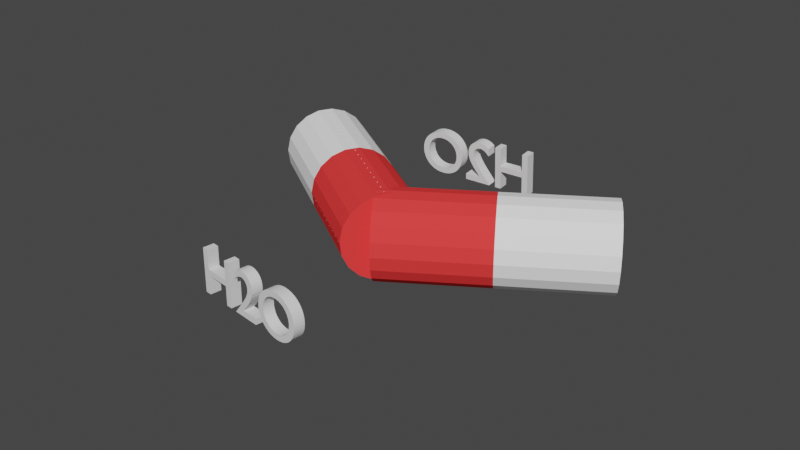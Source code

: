 # Source: dihydrogen_monoxide.blend  (saved by Blender 2.91.10; exported with 4.5.12 LTS)
import bpy
from mathutils import Matrix  # noqa: F401  (used for matrix-valued properties, if any)

bpy.ops.wm.read_factory_settings(use_empty=True)
scene = bpy.context.scene
scene.name = 'Scene'

# ---- collections
col_dihydrogen_monoxide_pdb = bpy.data.collections.new('dihydrogen-monoxide.pdb'); scene.collection.children.link(col_dihydrogen_monoxide_pdb)
col_hydrogen = bpy.data.collections.new('Hydrogen'); col_dihydrogen_monoxide_pdb.children.link(col_hydrogen)
col_hydrogen_atom = bpy.data.collections.new('Hydrogen_atom'); col_hydrogen.children.link(col_hydrogen_atom)
col_hydrogen_sticks = bpy.data.collections.new('Hydrogen_sticks'); col_hydrogen.children.link(col_hydrogen_sticks)
col_oxygen = bpy.data.collections.new('Oxygen'); col_dihydrogen_monoxide_pdb.children.link(col_oxygen)
col_oxygen_atom = bpy.data.collections.new('Oxygen_atom'); col_oxygen.children.link(col_oxygen_atom)
col_oxygen_sticks = bpy.data.collections.new('Oxygen_sticks'); col_oxygen.children.link(col_oxygen_sticks)

# ---- materials (node trees are filled in below, after node groups)
mat_hydrogen_001 = bpy.data.materials.new('Hydrogen.001')
mat_hydrogen_001.use_transparent_shadow = False
mat_hydrogen_001.diffuse_color = (0.02713, 0.1165, 1.0, 1.0)
mat_hydrogen = bpy.data.materials.new('Hydrogen')
mat_hydrogen.use_transparent_shadow = False
mat_hydrogen.diffuse_color = (1.0, 1.0, 1.0, 1.0)
mat_oxygen = bpy.data.materials.new('Oxygen')
mat_oxygen.use_transparent_shadow = False
mat_oxygen.diffuse_color = (1.0, 0.05, 0.05, 1.0)

# ---- material node trees

# ---- world
world_world = bpy.data.worlds.new('World'); scene.world = world_world
world_world.use_nodes = True; world_world.node_tree.nodes.clear()
_N = world_world.node_tree.nodes; _L = world_world.node_tree.links
n0 = _N.new('ShaderNodeOutputWorld'); n0.name = 'World Output'; n0.location = (300, 300)
n1 = _N.new('ShaderNodeBackground'); n1.name = 'Background'; n1.location = (10, 300)
n1.inputs[0].default_value = (0.05088, 0.05088, 0.05088, 1.0)
_L.new(n1.outputs[0], n0.inputs[0])
n0.is_active_output = True
world_world.color = (0.05088, 0.05088, 0.05088)
world_world.use_sun_shadow = False
world_world.sun_shadow_jitter_overblur = 0.0

# ---- meshes
me_text = bpy.data.meshes.new('Text')
me_text.from_pydata([(1.274, 0.341, 0.0), (1.277, 0.2953, 0.0), (1.285, 0.2508, 0.0), (1.3, 0.2083, 0.0), (1.319, 0.168, 0.0), (1.343, 0.1307, 0.0), (1.372, 0.09663, 0.0), (1.406, 0.06645, 0.0), (1.445, 0.04063, 0.0), (1.487, 0.01967, 0.0), (1.534, 0.004079, 0.0), (1.584, -0.005646, 0.0), (1.638, -0.009, 0.0), (1.694, -0.005627, 0.0), (1.746, 0.004148, 0.0), (1.793, 0.01981, 0.0), (1.836, 0.04085, 0.0), (1.875, 0.06675, 0.0), (1.909, 0.097, 0.0), (1.938, 0.1311, 0.0), (1.963, 0.1685, 0.0), (1.982, 0.2087, 0.0), (1.996, 0.2512, 0.0), (2.004, 0.2955, 0.0), (2.007, 0.341, 0.0), (2.004, 0.3878, 0.0), (1.995, 0.4329, 0.0), (1.981, 0.4758, 0.0), (1.962, 0.5162, 0.0), (1.937, 0.5535, 0.0), (1.908, 0.5872, 0.0), (1.874, 0.6171, 0.0), (1.835, 0.6425, 0.0), (1.792, 0.663, 0.0), (1.745, 0.6783, 0.0), (1.694, 0.6877, 0.0), (1.64, 0.691, 0.0), (1.586, 0.6877, 0.0), (1.536, 0.6782, 0.0), (1.49, 0.6629, 0.0), (1.447, 0.6423, 0.0), (1.408, 0.6168, 0.0), (1.374, 0.5869, 0.0), (1.345, 0.553, 0.0), (1.32, 0.5157, 0.0), (1.3, 0.4754, 0.0), (1.286, 0.4326, 0.0), (1.277, 0.3876, 0.0), (1.375, 0.341, 0.0), (1.377, 0.3776, 0.0), (1.384, 0.4123, 0.0), (1.395, 0.4449, 0.0), (1.41, 0.4751, 0.0), (1.429, 0.5026, 0.0), (1.451, 0.5272, 0.0), (1.476, 0.5488, 0.0), (1.504, 0.5669, 0.0), (1.534, 0.5815, 0.0), (1.568, 0.5922, 0.0), (1.603, 0.5987, 0.0), (1.64, 0.601, 0.0), (1.677, 0.5987, 0.0), (1.713, 0.5922, 0.0), (1.746, 0.5815, 0.0), (1.777, 0.5669, 0.0), (1.805, 0.5488, 0.0), (1.83, 0.5273, 0.0), (1.852, 0.5026, 0.0), (1.871, 0.4751, 0.0), (1.886, 0.4449, 0.0), (1.897, 0.4123, 0.0), (1.904, 0.3776, 0.0), (1.906, 0.341, 0.0), (1.904, 0.3046, 0.0), (1.897, 0.27, 0.0), (1.886, 0.2375, 0.0), (1.871, 0.2074, 0.0), (1.852, 0.1798, 0.0), (1.83, 0.1551, 0.0), (1.805, 0.1335, 0.0), (1.777, 0.1153, 0.0), (1.746, 0.1007, 0.0), (1.713, 0.08991, 0.0), (1.677, 0.08327, 0.0), (1.64, 0.081, 0.0), (1.603, 0.08327, 0.0), (1.568, 0.08991, 0.0), (1.534, 0.1007, 0.0), (1.504, 0.1153, 0.0), (1.476, 0.1335, 0.0), (1.451, 0.1551, 0.0), (1.429, 0.1798, 0.0), (1.41, 0.2074, 0.0), (1.395, 0.2375, 0.0), (1.384, 0.27, 0.0), (1.377, 0.3046, 0.0), (1.195, 0.093, 0.0), (0.934, 0.093, 0.0), (0.9701, 0.1365, 0.0), (1.002, 0.1767, 0.0), (1.031, 0.2139, 0.0), (1.057, 0.2486, 0.0), (1.078, 0.2811, 0.0), (1.097, 0.3118, 0.0), (1.112, 0.341, 0.0), (1.125, 0.3691, 0.0), (1.134, 0.3965, 0.0), (1.141, 0.4235, 0.0), (1.145, 0.4506, 0.0), (1.146, 0.478, 0.0), (1.144, 0.5087, 0.0), (1.139, 0.5375, 0.0), (1.131, 0.5644, 0.0), (1.119, 0.5892, 0.0), (1.105, 0.6117, 0.0), (1.088, 0.6318, 0.0), (1.069, 0.6492, 0.0), (1.047, 0.6638, 0.0), (1.022, 0.6754, 0.0), (0.9961, 0.684, 0.0), (0.9679, 0.6892, 0.0), (0.938, 0.691, 0.0), (0.9243, 0.6906, 0.0), (0.9108, 0.6892, 0.0), (0.8974, 0.687, 0.0), (0.884, 0.6839, 0.0), (0.8708, 0.6799, 0.0), (0.8575, 0.675, 0.0), (0.8442, 0.6692, 0.0), (0.831, 0.6624, 0.0), (0.8176, 0.6547, 0.0), (0.8042, 0.6461, 0.0), (0.7907, 0.6365, 0.0), (0.777, 0.626, 0.0), (0.777, 0.503, 0.0), (0.7906, 0.5195, 0.0), (0.8041, 0.5341, 0.0), (0.8174, 0.5469, 0.0), (0.8305, 0.558, 0.0), (0.8434, 0.5674, 0.0), (0.8563, 0.5753, 0.0), (0.8689, 0.5817, 0.0), (0.8815, 0.5867, 0.0), (0.894, 0.5905, 0.0), (0.9064, 0.593, 0.0), (0.9187, 0.5945, 0.0), (0.931, 0.595, 0.0), (0.9474, 0.5939, 0.0), (0.9629, 0.5907, 0.0), (0.9775, 0.5855, 0.0), (0.9911, 0.5785, 0.0), (1.004, 0.5696, 0.0), (1.015, 0.5591, 0.0), (1.024, 0.547, 0.0), (1.033, 0.5335, 0.0), (1.039, 0.5186, 0.0), (1.044, 0.5025, 0.0), (1.047, 0.4853, 0.0), (1.048, 0.467, 0.0), (1.048, 0.4532, 0.0), (1.047, 0.4402, 0.0), (1.045, 0.4279, 0.0), (1.043, 0.416, 0.0), (1.04, 0.4045, 0.0), (1.036, 0.3933, 0.0), (1.032, 0.382, 0.0), (1.027, 0.3706, 0.0), (1.021, 0.359, 0.0), (1.015, 0.347, 0.0), (1.008, 0.3343, 0.0), (1.0, 0.321, 0.0), (0.9846, 0.2958, 0.0), (0.9675, 0.2697, 0.0), (0.949, 0.243, 0.0), (0.9294, 0.2158, 0.0), (0.909, 0.1884, 0.0), (0.8879, 0.161, 0.0), (0.8664, 0.1337, 0.0), (0.8449, 0.1069, 0.0), (0.8235, 0.08053, 0.0), (0.8026, 0.05498, 0.0), (0.7823, 0.0304, 0.0), (0.763, 0.007, 0.0), (0.763, 0.0, 0.0), (1.195, 0.0, 0.0), (0.653, 0.682, 0.0), (0.555, 0.682, 0.0), (0.555, 0.385, 0.0), (0.173, 0.385, 0.0), (0.173, 0.682, 0.0), (0.075, 0.682, 0.0), (0.075, 0.0, 0.0), (0.173, 0.0, 0.0), (0.173, 0.297, 0.0), (0.555, 0.297, 0.0), (0.555, 0.0, 0.0), (0.653, 0.0, 0.0)], [], [(37, 35, 36), (37, 34, 35), (38, 34, 37), (38, 33, 34), (39, 33, 38), (39, 32, 33), (40, 32, 39), (40, 31, 32), (41, 31, 40), (41, 30, 31), (42, 60, 41), (60, 30, 41), (42, 59, 60), (61, 30, 60), (62, 30, 61), (42, 58, 59), (63, 30, 62), (42, 57, 58), (63, 29, 30), (43, 57, 42), (64, 29, 63), (43, 56, 57), (65, 29, 64), (43, 55, 56), (65, 28, 29), (44, 55, 43), (66, 28, 65), (44, 54, 55), (67, 28, 66), (44, 53, 54), (67, 27, 28), (45, 53, 44), (68, 27, 67), (45, 52, 53), (68, 26, 27), (46, 52, 45), (69, 26, 68), (46, 51, 52), (70, 26, 69), (46, 50, 51), (70, 25, 26), (47, 50, 46), (71, 25, 70), (47, 49, 50), (71, 24, 25), (0, 49, 47), (72, 24, 71), (0, 48, 49), (1, 48, 0), (1, 95, 48), (73, 24, 72), (73, 23, 24), (1, 94, 95), (74, 23, 73), (74, 22, 23), (2, 94, 1), (2, 93, 94), (75, 22, 74), (75, 21, 22), (3, 93, 2), (76, 21, 75), (3, 92, 93), (76, 20, 21), (4, 92, 3), (77, 20, 76), (4, 91, 92), (78, 20, 77), (4, 90, 91), (78, 19, 20), (5, 90, 4), (79, 19, 78), (5, 89, 90), (80, 19, 79), (5, 88, 89), (80, 18, 19), (6, 88, 5), (81, 18, 80), (6, 87, 88), (82, 18, 81), (6, 86, 87), (82, 17, 18), (7, 86, 6), (83, 17, 82), (7, 85, 86), (84, 17, 83), (7, 84, 85), (7, 17, 84), (7, 16, 17), (8, 16, 7), (8, 15, 16), (9, 15, 8), (9, 14, 15), (10, 14, 9), (10, 13, 14), (11, 13, 10), (11, 12, 13), (122, 120, 121), (123, 120, 122), (124, 120, 123), (124, 119, 120), (125, 119, 124), (125, 118, 119), (126, 118, 125), (127, 118, 126), (127, 117, 118), (128, 117, 127), (129, 117, 128), (129, 116, 117), (130, 116, 129), (131, 116, 130), (131, 115, 116), (132, 115, 131), (133, 115, 132), (133, 114, 115), (134, 135, 133), (135, 136, 133), (136, 137, 133), (137, 138, 133), (138, 139, 133), (139, 140, 133), (140, 141, 133), (141, 142, 133), (142, 143, 133), (143, 144, 133), (144, 145, 133), (145, 114, 133), (145, 146, 114), (146, 113, 114), (147, 113, 146), (148, 113, 147), (149, 113, 148), (149, 112, 113), (150, 112, 149), (151, 112, 150), (152, 112, 151), (152, 111, 112), (153, 111, 152), (154, 111, 153), (154, 110, 111), (155, 110, 154), (156, 110, 155), (156, 109, 110), (157, 109, 156), (158, 109, 157), (158, 108, 109), (159, 108, 158), (160, 108, 159), (160, 107, 108), (161, 107, 160), (162, 107, 161), (162, 106, 107), (163, 106, 162), (164, 106, 163), (164, 105, 106), (165, 105, 164), (166, 105, 165), (167, 105, 166), (167, 104, 105), (168, 104, 167), (169, 104, 168), (169, 103, 104), (170, 103, 169), (171, 103, 170), (171, 102, 103), (172, 102, 171), (172, 101, 102), (173, 101, 172), (173, 100, 101), (174, 100, 173), (175, 100, 174), (175, 99, 100), (176, 99, 175), (176, 98, 99), (177, 98, 176), (177, 97, 98), (178, 97, 177), (179, 97, 178), (179, 96, 97), (179, 184, 96), (180, 184, 179), (181, 184, 180), (182, 184, 181), (183, 184, 182), (191, 189, 190), (191, 188, 189), (187, 185, 186), (187, 196, 185), (191, 193, 188), (193, 187, 188), (193, 194, 187), (194, 196, 187), (191, 192, 193), (195, 196, 194)])
_uv = me_text.uv_layers.new(name='UVMap')
_uv.uv.foreach_set('vector', [0.3895, 0.0, 0.3684, 0.0, 0.3789, 0.0, 0.3895, 0.0, 0.3579, 0.0, 0.3684, 0.0, 0.4, 0.0, 0.3579, 0.0, 0.3895, 0.0, 0.4, 0.0, 0.3474, 0.0, 0.3579, 0.0, 0.4105, 0.0, 0.3474, 0.0, 0.4, 0.0, 0.4105, 0.0, 0.3368, 0.0, 0.3474, 0.0, 0.4211, 0.0, 0.3368, 0.0, 0.4105, 0.0, 0.4211, 0.0, 0.3263, 0.0, 0.3368, 0.0, 0.4316, 0.0, 0.3263, 0.0, 0.4211, 0.0, 0.4316, 0.0, 0.3158, 0.0, 0.3263, 0.0, 0.4421, 0.0, 0.6316, 0.0, 0.4316, 0.0, 0.6316, 0.0, 0.3158, 0.0, 0.4316, 0.0, 0.4421, 0.0, 0.6211, 0.0, 0.6316, 0.0, 0.6421, 0.0, 0.3158, 0.0, 0.6316, 0.0, 0.6526, 0.0, 0.3158, 0.0, 0.6421, 0.0, 0.4421, 0.0, 0.6105, 0.0, 0.6211, 0.0, 0.6632, 0.0, 0.3158, 0.0, 0.6526, 0.0, 0.4421, 0.0, 0.6, 0.0, 0.6105, 0.0, 0.6632, 0.0, 0.3053, 0.0, 0.3158, 0.0, 0.4526, 0.0, 0.6, 0.0, 0.4421, 0.0, 0.6737, 0.0, 0.3053, 0.0, 0.6632, 0.0, 0.4526, 0.0, 0.5895, 0.0, 0.6, 0.0, 0.6842, 0.0, 0.3053, 0.0, 0.6737, 0.0, 0.4526, 0.0, 0.5789, 0.0, 0.5895, 0.0, 0.6842, 0.0, 0.2947, 0.0, 0.3053, 0.0, 0.4632, 0.0, 0.5789, 0.0, 0.4526, 0.0, 0.6947, 0.0, 0.2947, 0.0, 0.6842, 0.0, 0.4632, 0.0, 0.5684, 0.0, 0.5789, 0.0, 0.7053, 0.0, 0.2947, 0.0, 0.6947, 0.0, 0.4632, 0.0, 0.5579, 0.0, 0.5684, 0.0, 0.7053, 0.0, 0.2842, 0.0, 0.2947, 0.0, 0.4737, 0.0, 0.5579, 0.0, 0.4632, 0.0, 0.7158, 0.0, 0.2842, 0.0, 0.7053, 0.0, 0.4737, 0.0, 0.5474, 0.0, 0.5579, 0.0, 0.7158, 0.0, 0.2737, 0.0, 0.2842, 0.0, 0.4842, 0.0, 0.5474, 0.0, 0.4737, 0.0, 0.7263, 0.0, 0.2737, 0.0, 0.7158, 0.0, 0.4842, 0.0, 0.5368, 0.0, 0.5474, 0.0, 0.7368, 0.0, 0.2737, 0.0, 0.7263, 0.0, 0.4842, 0.0, 0.5263, 0.0, 0.5368, 0.0, 0.7368, 0.0, 0.2632, 0.0, 0.2737, 0.0, 0.4947, 0.0, 0.5263, 0.0, 0.4842, 0.0, 0.7474, 0.0, 0.2632, 0.0, 0.7368, 0.0, 0.4947, 0.0, 0.5158, 0.0, 0.5263, 0.0, 0.7474, 0.0, 0.2526, 0.0, 0.2632, 0.0, 0.0, 0.0, 0.5158, 0.0, 0.4947, 0.0, 0.7579, 0.0, 0.2526, 0.0, 0.7474, 0.0, 0.0, 0.0, 0.5053, 0.0, 0.5158, 0.0, 0.01053, 0.0, 0.5053, 0.0, 0.0, 0.0, 0.01053, 0.0, 1.0, 0.0, 0.5053, 0.0, 0.7684, 0.0, 0.2526, 0.0, 0.7579, 0.0, 0.7684, 0.0, 0.2421, 0.0, 0.2526, 0.0, 0.01053, 0.0, 0.9895, 0.0, 1.0, 0.0, 0.7789, 0.0, 0.2421, 0.0, 0.7684, 0.0, 0.7789, 0.0, 0.2316, 0.0, 0.2421, 0.0, 0.02105, 0.0, 0.9895, 0.0, 0.01053, 0.0, 0.02105, 0.0, 0.9789, 0.0, 0.9895, 0.0, 0.7895, 0.0, 0.2316, 0.0, 0.7789, 0.0, 0.7895, 0.0, 0.2211, 0.0, 0.2316, 0.0, 0.03158, 0.0, 0.9789, 0.0, 0.02105, 0.0, 0.8, 0.0, 0.2211, 0.0, 0.7895, 0.0, 0.03158, 0.0, 0.9684, 0.0, 0.9789, 0.0, 0.8, 0.0, 0.2105, 0.0, 0.2211, 0.0, 0.04211, 0.0, 0.9684, 0.0, 0.03158, 0.0, 0.8105, 0.0, 0.2105, 0.0, 0.8, 0.0, 0.04211, 0.0, 0.9579, 0.0, 0.9684, 0.0, 0.8211, 0.0, 0.2105, 0.0, 0.8105, 0.0, 0.04211, 0.0, 0.9474, 0.0, 0.9579, 0.0, 0.8211, 0.0, 0.2, 0.0, 0.2105, 0.0, 0.05263, 0.0, 0.9474, 0.0, 0.04211, 0.0, 0.8316, 0.0, 0.2, 0.0, 0.8211, 0.0, 0.05263, 0.0, 0.9368, 0.0, 0.9474, 0.0, 0.8421, 0.0, 0.2, 0.0, 0.8316, 0.0, 0.05263, 0.0, 0.9263, 0.0, 0.9368, 0.0, 0.8421, 0.0, 0.1895, 0.0, 0.2, 0.0, 0.06316, 0.0, 0.9263, 0.0, 0.05263, 0.0, 0.8526, 0.0, 0.1895, 0.0, 0.8421, 0.0, 0.06316, 0.0, 0.9158, 0.0, 0.9263, 0.0, 0.8632, 0.0, 0.1895, 0.0, 0.8526, 0.0, 0.06316, 0.0, 0.9053, 0.0, 0.9158, 0.0, 0.8632, 0.0, 0.1789, 0.0, 0.1895, 0.0, 0.07368, 0.0, 0.9053, 0.0, 0.06316, 0.0, 0.8737, 0.0, 0.1789, 0.0, 0.8632, 0.0, 0.07368, 0.0, 0.8947, 0.0, 0.9053, 0.0, 0.8842, 0.0, 0.1789, 0.0, 0.8737, 0.0, 0.07368, 0.0, 0.8842, 0.0, 0.8947, 0.0, 0.07368, 0.0, 0.1789, 0.0, 0.8842, 0.0, 0.07368, 0.0, 0.1684, 0.0, 0.1789, 0.0, 0.08421, 0.0, 0.1684, 0.0, 0.07368, 0.0, 0.08421, 0.0, 0.1579, 0.0, 0.1684, 0.0, 0.09474, 0.0, 0.1579, 0.0, 0.08421, 0.0, 0.09474, 0.0, 0.1474, 0.0, 0.1579, 0.0, 0.1053, 0.0, 0.1474, 0.0, 0.09474, 0.0, 0.1053, 0.0, 0.1368, 0.0, 0.1474, 0.0, 0.1158, 0.0, 0.1368, 0.0, 0.1053, 0.0, 0.1158, 0.0, 0.1263, 0.0, 0.1368, 0.0, 0.2955, 0.0, 0.2727, 0.0, 0.2841, 0.0, 0.3068, 0.0, 0.2727, 0.0, 0.2955, 0.0, 0.3182, 0.0, 0.2727, 0.0, 0.3068, 0.0, 0.3182, 0.0, 0.2614, 0.0, 0.2727, 0.0, 0.3295, 0.0, 0.2614, 0.0, 0.3182, 0.0, 0.3295, 0.0, 0.25, 0.0, 0.2614, 0.0, 0.3409, 0.0, 0.25, 0.0, 0.3295, 0.0, 0.3523, 0.0, 0.25, 0.0, 0.3409, 0.0, 0.3523, 0.0, 0.2386, 0.0, 0.25, 0.0, 0.3636, 0.0, 0.2386, 0.0, 0.3523, 0.0, 0.375, 0.0, 0.2386, 0.0, 0.3636, 0.0, 0.375, 0.0, 0.2273, 0.0, 0.2386, 0.0, 0.3864, 0.0, 0.2273, 0.0, 0.375, 0.0, 0.3977, 0.0, 0.2273, 0.0, 0.3864, 0.0, 0.3977, 0.0, 0.2159, 0.0, 0.2273, 0.0, 0.4091, 0.0, 0.2159, 0.0, 0.3977, 0.0, 0.4205, 0.0, 0.2159, 0.0, 0.4091, 0.0, 0.4205, 0.0, 0.2045, 0.0, 0.2159, 0.0, 0.4318, 0.0, 0.4432, 0.0, 0.4205, 0.0, 0.4432, 0.0, 0.4545, 0.0, 0.4205, 0.0, 0.4545, 0.0, 0.4659, 0.0, 0.4205, 0.0, 0.4659, 0.0, 0.4773, 0.0, 0.4205, 0.0, 0.4773, 0.0, 0.4886, 0.0, 0.4205, 0.0, 0.4886, 0.0, 0.5, 0.0, 0.4205, 0.0, 0.5, 0.0, 0.5114, 0.0, 0.4205, 0.0, 0.5114, 0.0, 0.5227, 0.0, 0.4205, 0.0, 0.5227, 0.0, 0.5341, 0.0, 0.4205, 0.0, 0.5341, 0.0, 0.5455, 0.0, 0.4205, 0.0, 0.5455, 0.0, 0.5568, 0.0, 0.4205, 0.0, 0.5568, 0.0, 0.2045, 0.0, 0.4205, 0.0, 0.5568, 0.0, 0.5682, 0.0, 0.2045, 0.0, 0.5682, 0.0, 0.1932, 0.0, 0.2045, 0.0, 0.5795, 0.0, 0.1932, 0.0, 0.5682, 0.0, 0.5909, 0.0, 0.1932, 0.0, 0.5795, 0.0, 0.6023, 0.0, 0.1932, 0.0, 0.5909, 0.0, 0.6023, 0.0, 0.1818, 0.0, 0.1932, 0.0, 0.6136, 0.0, 0.1818, 0.0, 0.6023, 0.0, 0.625, 0.0, 0.1818, 0.0, 0.6136, 0.0, 0.6364, 0.0, 0.1818, 0.0, 0.625, 0.0, 0.6364, 0.0, 0.1705, 0.0, 0.1818, 0.0, 0.6477, 0.0, 0.1705, 0.0, 0.6364, 0.0, 0.6591, 0.0, 0.1705, 0.0, 0.6477, 0.0, 0.6591, 0.0, 0.1591, 0.0, 0.1705, 0.0, 0.6705, 0.0, 0.1591, 0.0, 0.6591, 0.0, 0.6818, 0.0, 0.1591, 0.0, 0.6705, 0.0, 0.6818, 0.0, 0.1477, 0.0, 0.1591, 0.0, 0.6932, 0.0, 0.1477, 0.0, 0.6818, 0.0, 0.7045, 0.0, 0.1477, 0.0, 0.6932, 0.0, 0.7045, 0.0, 0.1364, 0.0, 0.1477, 0.0, 0.7159, 0.0, 0.1364, 0.0, 0.7045, 0.0, 0.7273, 0.0, 0.1364, 0.0, 0.7159, 0.0, 0.7273, 0.0, 0.125, 0.0, 0.1364, 0.0, 0.7386, 0.0, 0.125, 0.0, 0.7273, 0.0, 0.75, 0.0, 0.125, 0.0, 0.7386, 0.0, 0.75, 0.0, 0.1136, 0.0, 0.125, 0.0, 0.7614, 0.0, 0.1136, 0.0, 0.75, 0.0, 0.7727, 0.0, 0.1136, 0.0, 0.7614, 0.0, 0.7727, 0.0, 0.1023, 0.0, 0.1136, 0.0, 0.7841, 0.0, 0.1023, 0.0, 0.7727, 0.0, 0.7955, 0.0, 0.1023, 0.0, 0.7841, 0.0, 0.8068, 0.0, 0.1023, 0.0, 0.7955, 0.0, 0.8068, 0.0, 0.09091, 0.0, 0.1023, 0.0, 0.8182, 0.0, 0.09091, 0.0, 0.8068, 0.0, 0.8295, 0.0, 0.09091, 0.0, 0.8182, 0.0, 0.8295, 0.0, 0.07955, 0.0, 0.09091, 0.0, 0.8409, 0.0, 0.07955, 0.0, 0.8295, 0.0, 0.8523, 0.0, 0.07955, 0.0, 0.8409, 0.0, 0.8523, 0.0, 0.06818, 0.0, 0.07955, 0.0, 0.8636, 0.0, 0.06818, 0.0, 0.8523, 0.0, 0.8636, 0.0, 0.05682, 0.0, 0.06818, 0.0, 0.875, 0.0, 0.05682, 0.0, 0.8636, 0.0, 0.875, 0.0, 0.04545, 0.0, 0.05682, 0.0, 0.8864, 0.0, 0.04545, 0.0, 0.875, 0.0, 0.8977, 0.0, 0.04545, 0.0, 0.8864, 0.0, 0.8977, 0.0, 0.03409, 0.0, 0.04545, 0.0, 0.9091, 0.0, 0.03409, 0.0, 0.8977, 0.0, 0.9091, 0.0, 0.02273, 0.0, 0.03409, 0.0, 0.9205, 0.0, 0.02273, 0.0, 0.9091, 0.0, 0.9205, 0.0, 0.01136, 0.0, 0.02273, 0.0, 0.9318, 0.0, 0.01136, 0.0, 0.9205, 0.0, 0.9432, 0.0, 0.01136, 0.0, 0.9318, 0.0, 0.9432, 0.0, 0.0, 0.0, 0.01136, 0.0, 0.9432, 0.0, 1.0, 0.0, 0.0, 0.0, 0.9545, 0.0, 1.0, 0.0, 0.9432, 0.0, 0.9659, 0.0, 1.0, 0.0, 0.9545, 0.0, 0.9773, 0.0, 1.0, 0.0, 0.9659, 0.0, 0.9886, 0.0, 1.0, 0.0, 0.9773, 0.0, 0.5455, 0.0, 0.3636, 0.0, 0.4545, 0.0, 0.5455, 0.0, 0.2727, 0.0, 0.3636, 0.0, 0.1818, 0.0, 0.0, 0.0, 0.09091, 0.0, 0.1818, 0.0, 1.0, 0.0, 0.0, 0.0, 0.5455, 0.0, 0.7273, 0.0, 0.2727, 0.0, 0.7273, 0.0, 0.1818, 0.0, 0.2727, 0.0, 0.7273, 0.0, 0.8182, 0.0, 0.1818, 0.0, 0.8182, 0.0, 1.0, 0.0, 0.1818, 0.0, 0.5455, 0.0, 0.6364, 0.0, 0.7273, 0.0, 0.9091, 0.0, 1.0, 0.0, 0.8182, 0.0])
me_text.use_remesh_fix_poles = True
me_text.use_remesh_preserve_attributes = False
me_text.use_mirror_vertex_groups = False
me_text.update()
me_text_001 = bpy.data.meshes.new('Text.001')
me_text_001.from_pydata([(1.274, 0.341, 0.0), (1.277, 0.2953, 0.0), (1.285, 0.2508, 0.0), (1.3, 0.2083, 0.0), (1.319, 0.168, 0.0), (1.343, 0.1307, 0.0), (1.372, 0.09663, 0.0), (1.406, 0.06645, 0.0), (1.445, 0.04063, 0.0), (1.487, 0.01967, 0.0), (1.534, 0.004079, 0.0), (1.584, -0.005646, 0.0), (1.638, -0.009, 0.0), (1.694, -0.005627, 0.0), (1.746, 0.004148, 0.0), (1.793, 0.01981, 0.0), (1.836, 0.04085, 0.0), (1.875, 0.06675, 0.0), (1.909, 0.097, 0.0), (1.938, 0.1311, 0.0), (1.963, 0.1685, 0.0), (1.982, 0.2087, 0.0), (1.996, 0.2512, 0.0), (2.004, 0.2955, 0.0), (2.007, 0.341, 0.0), (2.004, 0.3878, 0.0), (1.995, 0.4329, 0.0), (1.981, 0.4758, 0.0), (1.962, 0.5162, 0.0), (1.937, 0.5535, 0.0), (1.908, 0.5872, 0.0), (1.874, 0.6171, 0.0), (1.835, 0.6425, 0.0), (1.792, 0.663, 0.0), (1.745, 0.6783, 0.0), (1.694, 0.6877, 0.0), (1.64, 0.691, 0.0), (1.586, 0.6877, 0.0), (1.536, 0.6782, 0.0), (1.49, 0.6629, 0.0), (1.447, 0.6423, 0.0), (1.408, 0.6168, 0.0), (1.374, 0.5869, 0.0), (1.345, 0.553, 0.0), (1.32, 0.5157, 0.0), (1.3, 0.4754, 0.0), (1.286, 0.4326, 0.0), (1.277, 0.3876, 0.0), (1.375, 0.341, 0.0), (1.377, 0.3776, 0.0), (1.384, 0.4123, 0.0), (1.395, 0.4449, 0.0), (1.41, 0.4751, 0.0), (1.429, 0.5026, 0.0), (1.451, 0.5272, 0.0), (1.476, 0.5488, 0.0), (1.504, 0.5669, 0.0), (1.534, 0.5815, 0.0), (1.568, 0.5922, 0.0), (1.603, 0.5987, 0.0), (1.64, 0.601, 0.0), (1.677, 0.5987, 0.0), (1.713, 0.5922, 0.0), (1.746, 0.5815, 0.0), (1.777, 0.5669, 0.0), (1.805, 0.5488, 0.0), (1.83, 0.5273, 0.0), (1.852, 0.5026, 0.0), (1.871, 0.4751, 0.0), (1.886, 0.4449, 0.0), (1.897, 0.4123, 0.0), (1.904, 0.3776, 0.0), (1.906, 0.341, 0.0), (1.904, 0.3046, 0.0), (1.897, 0.27, 0.0), (1.886, 0.2375, 0.0), (1.871, 0.2074, 0.0), (1.852, 0.1798, 0.0), (1.83, 0.1551, 0.0), (1.805, 0.1335, 0.0), (1.777, 0.1153, 0.0), (1.746, 0.1007, 0.0), (1.713, 0.08991, 0.0), (1.677, 0.08327, 0.0), (1.64, 0.081, 0.0), (1.603, 0.08327, 0.0), (1.568, 0.08991, 0.0), (1.534, 0.1007, 0.0), (1.504, 0.1153, 0.0), (1.476, 0.1335, 0.0), (1.451, 0.1551, 0.0), (1.429, 0.1798, 0.0), (1.41, 0.2074, 0.0), (1.395, 0.2375, 0.0), (1.384, 0.27, 0.0), (1.377, 0.3046, 0.0), (1.195, 0.093, 0.0), (0.934, 0.093, 0.0), (0.9701, 0.1365, 0.0), (1.002, 0.1767, 0.0), (1.031, 0.2139, 0.0), (1.057, 0.2486, 0.0), (1.078, 0.2811, 0.0), (1.097, 0.3118, 0.0), (1.112, 0.341, 0.0), (1.125, 0.3691, 0.0), (1.134, 0.3965, 0.0), (1.141, 0.4235, 0.0), (1.145, 0.4506, 0.0), (1.146, 0.478, 0.0), (1.144, 0.5087, 0.0), (1.139, 0.5375, 0.0), (1.131, 0.5644, 0.0), (1.119, 0.5892, 0.0), (1.105, 0.6117, 0.0), (1.088, 0.6318, 0.0), (1.069, 0.6492, 0.0), (1.047, 0.6638, 0.0), (1.022, 0.6754, 0.0), (0.9961, 0.684, 0.0), (0.9679, 0.6892, 0.0), (0.938, 0.691, 0.0), (0.9243, 0.6906, 0.0), (0.9108, 0.6892, 0.0), (0.8974, 0.687, 0.0), (0.884, 0.6839, 0.0), (0.8708, 0.6799, 0.0), (0.8575, 0.675, 0.0), (0.8442, 0.6692, 0.0), (0.831, 0.6624, 0.0), (0.8176, 0.6547, 0.0), (0.8042, 0.6461, 0.0), (0.7907, 0.6365, 0.0), (0.777, 0.626, 0.0), (0.777, 0.503, 0.0), (0.7906, 0.5195, 0.0), (0.8041, 0.5341, 0.0), (0.8174, 0.5469, 0.0), (0.8305, 0.558, 0.0), (0.8434, 0.5674, 0.0), (0.8563, 0.5753, 0.0), (0.8689, 0.5817, 0.0), (0.8815, 0.5867, 0.0), (0.894, 0.5905, 0.0), (0.9064, 0.593, 0.0), (0.9187, 0.5945, 0.0), (0.931, 0.595, 0.0), (0.9474, 0.5939, 0.0), (0.9629, 0.5907, 0.0), (0.9775, 0.5855, 0.0), (0.9911, 0.5785, 0.0), (1.004, 0.5696, 0.0), (1.015, 0.5591, 0.0), (1.024, 0.547, 0.0), (1.033, 0.5335, 0.0), (1.039, 0.5186, 0.0), (1.044, 0.5025, 0.0), (1.047, 0.4853, 0.0), (1.048, 0.467, 0.0), (1.048, 0.4532, 0.0), (1.047, 0.4402, 0.0), (1.045, 0.4279, 0.0), (1.043, 0.416, 0.0), (1.04, 0.4045, 0.0), (1.036, 0.3933, 0.0), (1.032, 0.382, 0.0), (1.027, 0.3706, 0.0), (1.021, 0.359, 0.0), (1.015, 0.347, 0.0), (1.008, 0.3343, 0.0), (1.0, 0.321, 0.0), (0.9846, 0.2958, 0.0), (0.9675, 0.2697, 0.0), (0.949, 0.243, 0.0), (0.9294, 0.2158, 0.0), (0.909, 0.1884, 0.0), (0.8879, 0.161, 0.0), (0.8664, 0.1337, 0.0), (0.8449, 0.1069, 0.0), (0.8235, 0.08053, 0.0), (0.8026, 0.05498, 0.0), (0.7823, 0.0304, 0.0), (0.763, 0.007, 0.0), (0.763, 0.0, 0.0), (1.195, 0.0, 0.0), (0.653, 0.682, 0.0), (0.555, 0.682, 0.0), (0.555, 0.385, 0.0), (0.173, 0.385, 0.0), (0.173, 0.682, 0.0), (0.075, 0.682, 0.0), (0.075, 0.0, 0.0), (0.173, 0.0, 0.0), (0.173, 0.297, 0.0), (0.555, 0.297, 0.0), (0.555, 0.0, 0.0), (0.653, 0.0, 0.0)], [], [(37, 35, 36), (37, 34, 35), (38, 34, 37), (38, 33, 34), (39, 33, 38), (39, 32, 33), (40, 32, 39), (40, 31, 32), (41, 31, 40), (41, 30, 31), (42, 60, 41), (60, 30, 41), (42, 59, 60), (61, 30, 60), (62, 30, 61), (42, 58, 59), (63, 30, 62), (42, 57, 58), (63, 29, 30), (43, 57, 42), (64, 29, 63), (43, 56, 57), (65, 29, 64), (43, 55, 56), (65, 28, 29), (44, 55, 43), (66, 28, 65), (44, 54, 55), (67, 28, 66), (44, 53, 54), (67, 27, 28), (45, 53, 44), (68, 27, 67), (45, 52, 53), (68, 26, 27), (46, 52, 45), (69, 26, 68), (46, 51, 52), (70, 26, 69), (46, 50, 51), (70, 25, 26), (47, 50, 46), (71, 25, 70), (47, 49, 50), (71, 24, 25), (0, 49, 47), (72, 24, 71), (0, 48, 49), (1, 48, 0), (1, 95, 48), (73, 24, 72), (73, 23, 24), (1, 94, 95), (74, 23, 73), (74, 22, 23), (2, 94, 1), (2, 93, 94), (75, 22, 74), (75, 21, 22), (3, 93, 2), (76, 21, 75), (3, 92, 93), (76, 20, 21), (4, 92, 3), (77, 20, 76), (4, 91, 92), (78, 20, 77), (4, 90, 91), (78, 19, 20), (5, 90, 4), (79, 19, 78), (5, 89, 90), (80, 19, 79), (5, 88, 89), (80, 18, 19), (6, 88, 5), (81, 18, 80), (6, 87, 88), (82, 18, 81), (6, 86, 87), (82, 17, 18), (7, 86, 6), (83, 17, 82), (7, 85, 86), (84, 17, 83), (7, 84, 85), (7, 17, 84), (7, 16, 17), (8, 16, 7), (8, 15, 16), (9, 15, 8), (9, 14, 15), (10, 14, 9), (10, 13, 14), (11, 13, 10), (11, 12, 13), (122, 120, 121), (123, 120, 122), (124, 120, 123), (124, 119, 120), (125, 119, 124), (125, 118, 119), (126, 118, 125), (127, 118, 126), (127, 117, 118), (128, 117, 127), (129, 117, 128), (129, 116, 117), (130, 116, 129), (131, 116, 130), (131, 115, 116), (132, 115, 131), (133, 115, 132), (133, 114, 115), (134, 135, 133), (135, 136, 133), (136, 137, 133), (137, 138, 133), (138, 139, 133), (139, 140, 133), (140, 141, 133), (141, 142, 133), (142, 143, 133), (143, 144, 133), (144, 145, 133), (145, 114, 133), (145, 146, 114), (146, 113, 114), (147, 113, 146), (148, 113, 147), (149, 113, 148), (149, 112, 113), (150, 112, 149), (151, 112, 150), (152, 112, 151), (152, 111, 112), (153, 111, 152), (154, 111, 153), (154, 110, 111), (155, 110, 154), (156, 110, 155), (156, 109, 110), (157, 109, 156), (158, 109, 157), (158, 108, 109), (159, 108, 158), (160, 108, 159), (160, 107, 108), (161, 107, 160), (162, 107, 161), (162, 106, 107), (163, 106, 162), (164, 106, 163), (164, 105, 106), (165, 105, 164), (166, 105, 165), (167, 105, 166), (167, 104, 105), (168, 104, 167), (169, 104, 168), (169, 103, 104), (170, 103, 169), (171, 103, 170), (171, 102, 103), (172, 102, 171), (172, 101, 102), (173, 101, 172), (173, 100, 101), (174, 100, 173), (175, 100, 174), (175, 99, 100), (176, 99, 175), (176, 98, 99), (177, 98, 176), (177, 97, 98), (178, 97, 177), (179, 97, 178), (179, 96, 97), (179, 184, 96), (180, 184, 179), (181, 184, 180), (182, 184, 181), (183, 184, 182), (191, 189, 190), (191, 188, 189), (187, 185, 186), (187, 196, 185), (191, 193, 188), (193, 187, 188), (193, 194, 187), (194, 196, 187), (191, 192, 193), (195, 196, 194)])
_uv = me_text_001.uv_layers.new(name='UVMap')
_uv.uv.foreach_set('vector', [0.3895, 0.0, 0.3684, 0.0, 0.3789, 0.0, 0.3895, 0.0, 0.3579, 0.0, 0.3684, 0.0, 0.4, 0.0, 0.3579, 0.0, 0.3895, 0.0, 0.4, 0.0, 0.3474, 0.0, 0.3579, 0.0, 0.4105, 0.0, 0.3474, 0.0, 0.4, 0.0, 0.4105, 0.0, 0.3368, 0.0, 0.3474, 0.0, 0.4211, 0.0, 0.3368, 0.0, 0.4105, 0.0, 0.4211, 0.0, 0.3263, 0.0, 0.3368, 0.0, 0.4316, 0.0, 0.3263, 0.0, 0.4211, 0.0, 0.4316, 0.0, 0.3158, 0.0, 0.3263, 0.0, 0.4421, 0.0, 0.6316, 0.0, 0.4316, 0.0, 0.6316, 0.0, 0.3158, 0.0, 0.4316, 0.0, 0.4421, 0.0, 0.6211, 0.0, 0.6316, 0.0, 0.6421, 0.0, 0.3158, 0.0, 0.6316, 0.0, 0.6526, 0.0, 0.3158, 0.0, 0.6421, 0.0, 0.4421, 0.0, 0.6105, 0.0, 0.6211, 0.0, 0.6632, 0.0, 0.3158, 0.0, 0.6526, 0.0, 0.4421, 0.0, 0.6, 0.0, 0.6105, 0.0, 0.6632, 0.0, 0.3053, 0.0, 0.3158, 0.0, 0.4526, 0.0, 0.6, 0.0, 0.4421, 0.0, 0.6737, 0.0, 0.3053, 0.0, 0.6632, 0.0, 0.4526, 0.0, 0.5895, 0.0, 0.6, 0.0, 0.6842, 0.0, 0.3053, 0.0, 0.6737, 0.0, 0.4526, 0.0, 0.5789, 0.0, 0.5895, 0.0, 0.6842, 0.0, 0.2947, 0.0, 0.3053, 0.0, 0.4632, 0.0, 0.5789, 0.0, 0.4526, 0.0, 0.6947, 0.0, 0.2947, 0.0, 0.6842, 0.0, 0.4632, 0.0, 0.5684, 0.0, 0.5789, 0.0, 0.7053, 0.0, 0.2947, 0.0, 0.6947, 0.0, 0.4632, 0.0, 0.5579, 0.0, 0.5684, 0.0, 0.7053, 0.0, 0.2842, 0.0, 0.2947, 0.0, 0.4737, 0.0, 0.5579, 0.0, 0.4632, 0.0, 0.7158, 0.0, 0.2842, 0.0, 0.7053, 0.0, 0.4737, 0.0, 0.5474, 0.0, 0.5579, 0.0, 0.7158, 0.0, 0.2737, 0.0, 0.2842, 0.0, 0.4842, 0.0, 0.5474, 0.0, 0.4737, 0.0, 0.7263, 0.0, 0.2737, 0.0, 0.7158, 0.0, 0.4842, 0.0, 0.5368, 0.0, 0.5474, 0.0, 0.7368, 0.0, 0.2737, 0.0, 0.7263, 0.0, 0.4842, 0.0, 0.5263, 0.0, 0.5368, 0.0, 0.7368, 0.0, 0.2632, 0.0, 0.2737, 0.0, 0.4947, 0.0, 0.5263, 0.0, 0.4842, 0.0, 0.7474, 0.0, 0.2632, 0.0, 0.7368, 0.0, 0.4947, 0.0, 0.5158, 0.0, 0.5263, 0.0, 0.7474, 0.0, 0.2526, 0.0, 0.2632, 0.0, 0.0, 0.0, 0.5158, 0.0, 0.4947, 0.0, 0.7579, 0.0, 0.2526, 0.0, 0.7474, 0.0, 0.0, 0.0, 0.5053, 0.0, 0.5158, 0.0, 0.01053, 0.0, 0.5053, 0.0, 0.0, 0.0, 0.01053, 0.0, 1.0, 0.0, 0.5053, 0.0, 0.7684, 0.0, 0.2526, 0.0, 0.7579, 0.0, 0.7684, 0.0, 0.2421, 0.0, 0.2526, 0.0, 0.01053, 0.0, 0.9895, 0.0, 1.0, 0.0, 0.7789, 0.0, 0.2421, 0.0, 0.7684, 0.0, 0.7789, 0.0, 0.2316, 0.0, 0.2421, 0.0, 0.02105, 0.0, 0.9895, 0.0, 0.01053, 0.0, 0.02105, 0.0, 0.9789, 0.0, 0.9895, 0.0, 0.7895, 0.0, 0.2316, 0.0, 0.7789, 0.0, 0.7895, 0.0, 0.2211, 0.0, 0.2316, 0.0, 0.03158, 0.0, 0.9789, 0.0, 0.02105, 0.0, 0.8, 0.0, 0.2211, 0.0, 0.7895, 0.0, 0.03158, 0.0, 0.9684, 0.0, 0.9789, 0.0, 0.8, 0.0, 0.2105, 0.0, 0.2211, 0.0, 0.04211, 0.0, 0.9684, 0.0, 0.03158, 0.0, 0.8105, 0.0, 0.2105, 0.0, 0.8, 0.0, 0.04211, 0.0, 0.9579, 0.0, 0.9684, 0.0, 0.8211, 0.0, 0.2105, 0.0, 0.8105, 0.0, 0.04211, 0.0, 0.9474, 0.0, 0.9579, 0.0, 0.8211, 0.0, 0.2, 0.0, 0.2105, 0.0, 0.05263, 0.0, 0.9474, 0.0, 0.04211, 0.0, 0.8316, 0.0, 0.2, 0.0, 0.8211, 0.0, 0.05263, 0.0, 0.9368, 0.0, 0.9474, 0.0, 0.8421, 0.0, 0.2, 0.0, 0.8316, 0.0, 0.05263, 0.0, 0.9263, 0.0, 0.9368, 0.0, 0.8421, 0.0, 0.1895, 0.0, 0.2, 0.0, 0.06316, 0.0, 0.9263, 0.0, 0.05263, 0.0, 0.8526, 0.0, 0.1895, 0.0, 0.8421, 0.0, 0.06316, 0.0, 0.9158, 0.0, 0.9263, 0.0, 0.8632, 0.0, 0.1895, 0.0, 0.8526, 0.0, 0.06316, 0.0, 0.9053, 0.0, 0.9158, 0.0, 0.8632, 0.0, 0.1789, 0.0, 0.1895, 0.0, 0.07368, 0.0, 0.9053, 0.0, 0.06316, 0.0, 0.8737, 0.0, 0.1789, 0.0, 0.8632, 0.0, 0.07368, 0.0, 0.8947, 0.0, 0.9053, 0.0, 0.8842, 0.0, 0.1789, 0.0, 0.8737, 0.0, 0.07368, 0.0, 0.8842, 0.0, 0.8947, 0.0, 0.07368, 0.0, 0.1789, 0.0, 0.8842, 0.0, 0.07368, 0.0, 0.1684, 0.0, 0.1789, 0.0, 0.08421, 0.0, 0.1684, 0.0, 0.07368, 0.0, 0.08421, 0.0, 0.1579, 0.0, 0.1684, 0.0, 0.09474, 0.0, 0.1579, 0.0, 0.08421, 0.0, 0.09474, 0.0, 0.1474, 0.0, 0.1579, 0.0, 0.1053, 0.0, 0.1474, 0.0, 0.09474, 0.0, 0.1053, 0.0, 0.1368, 0.0, 0.1474, 0.0, 0.1158, 0.0, 0.1368, 0.0, 0.1053, 0.0, 0.1158, 0.0, 0.1263, 0.0, 0.1368, 0.0, 0.2955, 0.0, 0.2727, 0.0, 0.2841, 0.0, 0.3068, 0.0, 0.2727, 0.0, 0.2955, 0.0, 0.3182, 0.0, 0.2727, 0.0, 0.3068, 0.0, 0.3182, 0.0, 0.2614, 0.0, 0.2727, 0.0, 0.3295, 0.0, 0.2614, 0.0, 0.3182, 0.0, 0.3295, 0.0, 0.25, 0.0, 0.2614, 0.0, 0.3409, 0.0, 0.25, 0.0, 0.3295, 0.0, 0.3523, 0.0, 0.25, 0.0, 0.3409, 0.0, 0.3523, 0.0, 0.2386, 0.0, 0.25, 0.0, 0.3636, 0.0, 0.2386, 0.0, 0.3523, 0.0, 0.375, 0.0, 0.2386, 0.0, 0.3636, 0.0, 0.375, 0.0, 0.2273, 0.0, 0.2386, 0.0, 0.3864, 0.0, 0.2273, 0.0, 0.375, 0.0, 0.3977, 0.0, 0.2273, 0.0, 0.3864, 0.0, 0.3977, 0.0, 0.2159, 0.0, 0.2273, 0.0, 0.4091, 0.0, 0.2159, 0.0, 0.3977, 0.0, 0.4205, 0.0, 0.2159, 0.0, 0.4091, 0.0, 0.4205, 0.0, 0.2045, 0.0, 0.2159, 0.0, 0.4318, 0.0, 0.4432, 0.0, 0.4205, 0.0, 0.4432, 0.0, 0.4545, 0.0, 0.4205, 0.0, 0.4545, 0.0, 0.4659, 0.0, 0.4205, 0.0, 0.4659, 0.0, 0.4773, 0.0, 0.4205, 0.0, 0.4773, 0.0, 0.4886, 0.0, 0.4205, 0.0, 0.4886, 0.0, 0.5, 0.0, 0.4205, 0.0, 0.5, 0.0, 0.5114, 0.0, 0.4205, 0.0, 0.5114, 0.0, 0.5227, 0.0, 0.4205, 0.0, 0.5227, 0.0, 0.5341, 0.0, 0.4205, 0.0, 0.5341, 0.0, 0.5455, 0.0, 0.4205, 0.0, 0.5455, 0.0, 0.5568, 0.0, 0.4205, 0.0, 0.5568, 0.0, 0.2045, 0.0, 0.4205, 0.0, 0.5568, 0.0, 0.5682, 0.0, 0.2045, 0.0, 0.5682, 0.0, 0.1932, 0.0, 0.2045, 0.0, 0.5795, 0.0, 0.1932, 0.0, 0.5682, 0.0, 0.5909, 0.0, 0.1932, 0.0, 0.5795, 0.0, 0.6023, 0.0, 0.1932, 0.0, 0.5909, 0.0, 0.6023, 0.0, 0.1818, 0.0, 0.1932, 0.0, 0.6136, 0.0, 0.1818, 0.0, 0.6023, 0.0, 0.625, 0.0, 0.1818, 0.0, 0.6136, 0.0, 0.6364, 0.0, 0.1818, 0.0, 0.625, 0.0, 0.6364, 0.0, 0.1705, 0.0, 0.1818, 0.0, 0.6477, 0.0, 0.1705, 0.0, 0.6364, 0.0, 0.6591, 0.0, 0.1705, 0.0, 0.6477, 0.0, 0.6591, 0.0, 0.1591, 0.0, 0.1705, 0.0, 0.6705, 0.0, 0.1591, 0.0, 0.6591, 0.0, 0.6818, 0.0, 0.1591, 0.0, 0.6705, 0.0, 0.6818, 0.0, 0.1477, 0.0, 0.1591, 0.0, 0.6932, 0.0, 0.1477, 0.0, 0.6818, 0.0, 0.7045, 0.0, 0.1477, 0.0, 0.6932, 0.0, 0.7045, 0.0, 0.1364, 0.0, 0.1477, 0.0, 0.7159, 0.0, 0.1364, 0.0, 0.7045, 0.0, 0.7273, 0.0, 0.1364, 0.0, 0.7159, 0.0, 0.7273, 0.0, 0.125, 0.0, 0.1364, 0.0, 0.7386, 0.0, 0.125, 0.0, 0.7273, 0.0, 0.75, 0.0, 0.125, 0.0, 0.7386, 0.0, 0.75, 0.0, 0.1136, 0.0, 0.125, 0.0, 0.7614, 0.0, 0.1136, 0.0, 0.75, 0.0, 0.7727, 0.0, 0.1136, 0.0, 0.7614, 0.0, 0.7727, 0.0, 0.1023, 0.0, 0.1136, 0.0, 0.7841, 0.0, 0.1023, 0.0, 0.7727, 0.0, 0.7955, 0.0, 0.1023, 0.0, 0.7841, 0.0, 0.8068, 0.0, 0.1023, 0.0, 0.7955, 0.0, 0.8068, 0.0, 0.09091, 0.0, 0.1023, 0.0, 0.8182, 0.0, 0.09091, 0.0, 0.8068, 0.0, 0.8295, 0.0, 0.09091, 0.0, 0.8182, 0.0, 0.8295, 0.0, 0.07955, 0.0, 0.09091, 0.0, 0.8409, 0.0, 0.07955, 0.0, 0.8295, 0.0, 0.8523, 0.0, 0.07955, 0.0, 0.8409, 0.0, 0.8523, 0.0, 0.06818, 0.0, 0.07955, 0.0, 0.8636, 0.0, 0.06818, 0.0, 0.8523, 0.0, 0.8636, 0.0, 0.05682, 0.0, 0.06818, 0.0, 0.875, 0.0, 0.05682, 0.0, 0.8636, 0.0, 0.875, 0.0, 0.04545, 0.0, 0.05682, 0.0, 0.8864, 0.0, 0.04545, 0.0, 0.875, 0.0, 0.8977, 0.0, 0.04545, 0.0, 0.8864, 0.0, 0.8977, 0.0, 0.03409, 0.0, 0.04545, 0.0, 0.9091, 0.0, 0.03409, 0.0, 0.8977, 0.0, 0.9091, 0.0, 0.02273, 0.0, 0.03409, 0.0, 0.9205, 0.0, 0.02273, 0.0, 0.9091, 0.0, 0.9205, 0.0, 0.01136, 0.0, 0.02273, 0.0, 0.9318, 0.0, 0.01136, 0.0, 0.9205, 0.0, 0.9432, 0.0, 0.01136, 0.0, 0.9318, 0.0, 0.9432, 0.0, 0.0, 0.0, 0.01136, 0.0, 0.9432, 0.0, 1.0, 0.0, 0.0, 0.0, 0.9545, 0.0, 1.0, 0.0, 0.9432, 0.0, 0.9659, 0.0, 1.0, 0.0, 0.9545, 0.0, 0.9773, 0.0, 1.0, 0.0, 0.9659, 0.0, 0.9886, 0.0, 1.0, 0.0, 0.9773, 0.0, 0.5455, 0.0, 0.3636, 0.0, 0.4545, 0.0, 0.5455, 0.0, 0.2727, 0.0, 0.3636, 0.0, 0.1818, 0.0, 0.0, 0.0, 0.09091, 0.0, 0.1818, 0.0, 1.0, 0.0, 0.0, 0.0, 0.5455, 0.0, 0.7273, 0.0, 0.2727, 0.0, 0.7273, 0.0, 0.1818, 0.0, 0.2727, 0.0, 0.7273, 0.0, 0.8182, 0.0, 0.1818, 0.0, 0.8182, 0.0, 1.0, 0.0, 0.1818, 0.0, 0.5455, 0.0, 0.6364, 0.0, 0.7273, 0.0, 0.9091, 0.0, 1.0, 0.0, 0.8182, 0.0])
me_text_001.use_remesh_fix_poles = True
me_text_001.use_remesh_preserve_attributes = False
me_text_001.use_mirror_vertex_groups = False
me_text_001.update()
me_mesh_hydrogen = bpy.data.meshes.new('Mesh_Hydrogen')
me_mesh_hydrogen.from_pydata([(-0.811, 0.2731, 0.0), (0.811, 0.2731, 0.0)], [], [])
me_mesh_hydrogen.use_remesh_fix_poles = True
me_mesh_hydrogen.use_remesh_preserve_attributes = False
me_mesh_hydrogen.use_mirror_vertex_groups = False
me_mesh_hydrogen.update()
me_sticks_hydrogen = bpy.data.meshes.new('Sticks_Hydrogen')
me_sticks_hydrogen.from_pydata([(-0.899, 0.09179, 0.0), (-0.6811, 0.4272, 0.0), (-0.79, 0.2595, 0.2), (-0.79, 0.2595, -0.2), (-0.8571, 0.06454, 0.0), (-0.6391, 0.3999, 0.0), (-0.7481, 0.2322, 0.2), (-0.7481, 0.2322, -0.2), (-0.8152, 0.0373, 0.0), (-0.5972, 0.3727, 0.0), (-0.7062, 0.205, 0.2), (-0.7062, 0.205, -0.2), (-0.7732, 0.01005, 0.0), (-0.5553, 0.3455, 0.0), (-0.6643, 0.1778, 0.2), (-0.6643, 0.1778, -0.2), (-0.7313, -0.01719, 0.0), (-0.5134, 0.3182, 0.0), (-0.6223, 0.1505, 0.2), (-0.6223, 0.1505, -0.2), (-0.6894, -0.04443, 0.0), (-0.4714, 0.291, 0.0), (-0.5804, 0.1233, 0.2), (-0.5804, 0.1233, -0.2), (-0.6475, -0.07168, 0.0), (-0.4295, 0.2637, 0.0), (-0.5385, 0.09603, 0.2), (-0.5385, 0.09603, -0.2), (-0.6055, -0.09892, 0.0), (-0.3876, 0.2365, 0.0), (-0.4966, 0.06878, 0.2), (-0.4966, 0.06878, -0.2), (-0.5636, -0.1262, 0.0), (-0.3457, 0.2092, 0.0), (-0.4546, 0.04154, 0.2), (-0.4546, 0.04154, -0.2), (-0.5217, -0.1534, 0.0), (-0.3037, 0.182, 0.0), (-0.4127, 0.01429, 0.2), (-0.4127, 0.01429, -0.2), (0.899, 0.09179, 0.0), (0.6811, 0.4272, 0.0), (0.79, 0.2595, -0.2), (0.79, 0.2595, 0.2), (0.8571, 0.06454, 0.0), (0.6391, 0.3999, 0.0), (0.7481, 0.2322, -0.2), (0.7481, 0.2322, 0.2), (0.8152, 0.0373, 0.0), (0.5972, 0.3727, 0.0), (0.7062, 0.205, -0.2), (0.7062, 0.205, 0.2), (0.7732, 0.01005, 0.0), (0.5553, 0.3455, 0.0), (0.6643, 0.1778, -0.2), (0.6643, 0.1778, 0.2), (0.7313, -0.01719, 0.0), (0.5134, 0.3182, 0.0), (0.6223, 0.1505, -0.2), (0.6223, 0.1505, 0.2), (0.6894, -0.04443, 0.0), (0.4714, 0.291, 0.0), (0.5804, 0.1233, -0.2), (0.5804, 0.1233, 0.2), (0.6475, -0.07168, 0.0), (0.4295, 0.2637, 0.0), (0.5385, 0.09603, -0.2), (0.5385, 0.09603, 0.2), (0.6055, -0.09892, 0.0), (0.3876, 0.2365, 0.0), (0.4966, 0.06878, -0.2), (0.4966, 0.06878, 0.2), (0.5636, -0.1262, 0.0), (0.3457, 0.2092, 0.0), (0.4546, 0.04154, -0.2), (0.4546, 0.04154, 0.2), (0.5217, -0.1534, 0.0), (0.3037, 0.182, 0.0), (0.4127, 0.01429, -0.2), (0.4127, 0.01429, 0.2)], [], [(0, 2, 1, 3), (4, 6, 5, 7), (8, 10, 9, 11), (12, 14, 13, 15), (16, 18, 17, 19), (20, 22, 21, 23), (24, 26, 25, 27), (28, 30, 29, 31), (32, 34, 33, 35), (36, 38, 37, 39), (40, 42, 41, 43), (44, 46, 45, 47), (48, 50, 49, 51), (52, 54, 53, 55), (56, 58, 57, 59), (60, 62, 61, 63), (64, 66, 65, 67), (68, 70, 69, 71), (72, 74, 73, 75), (76, 78, 77, 79)])
me_sticks_hydrogen.use_remesh_fix_poles = True
me_sticks_hydrogen.use_remesh_preserve_attributes = False
me_sticks_hydrogen.use_mirror_vertex_groups = False
me_sticks_hydrogen.update()
me_hydrogen_sticks_cylinder = bpy.data.meshes.new('Hydrogen_sticks_cylinder')
me_hydrogen_sticks_cylinder.from_pydata([(0.0, 0.0, 0.025), (0.2, 0.0, 0.025), (0.1892, 0.06494, 0.025), (0.1578, 0.1228, 0.025), (0.1094, 0.1674, 0.025), (0.0491, 0.1939, 0.025), (-0.01652, 0.1993, 0.025), (-0.08034, 0.1832, 0.025), (-0.1355, 0.1471, 0.025), (-0.1759, 0.09519, 0.025), (-0.1973, 0.03292, 0.025), (-0.1973, -0.03292, 0.025), (-0.1759, -0.09519, 0.025), (-0.1355, -0.1471, 0.025), (-0.08034, -0.1832, 0.025), (-0.01652, -0.1993, 0.025), (0.0491, -0.1939, 0.025), (0.1094, -0.1674, 0.025), (0.1578, -0.1228, 0.025), (0.1892, -0.06494, 0.025), (0.0, 0.0, -0.025), (0.2, 0.0, -0.025), (0.1892, 0.06494, -0.025), (0.1578, 0.1228, -0.025), (0.1094, 0.1674, -0.025), (0.0491, 0.1939, -0.025), (-0.01652, 0.1993, -0.025), (-0.08034, 0.1832, -0.025), (-0.1355, 0.1471, -0.025), (-0.1759, 0.09519, -0.025), (-0.1973, 0.03292, -0.025), (-0.1973, -0.03292, -0.025), (-0.1759, -0.09519, -0.025), (-0.1355, -0.1471, -0.025), (-0.08034, -0.1832, -0.025), (-0.01652, -0.1993, -0.025), (0.0491, -0.1939, -0.025), (0.1094, -0.1674, -0.025), (0.1578, -0.1228, -0.025), (0.1892, -0.06494, -0.025)], [], [(1, 2, 22, 21), (2, 3, 23, 22), (3, 4, 24, 23), (4, 5, 25, 24), (5, 6, 26, 25), (6, 7, 27, 26), (7, 8, 28, 27), (8, 9, 29, 28), (9, 10, 30, 29), (10, 11, 31, 30), (11, 12, 32, 31), (12, 13, 33, 32), (13, 14, 34, 33), (14, 15, 35, 34), (15, 16, 36, 35), (16, 17, 37, 36), (17, 18, 38, 37), (18, 19, 39, 38), (19, 1, 21, 39)])
me_hydrogen_sticks_cylinder.materials.append(mat_hydrogen)
me_hydrogen_sticks_cylinder.use_remesh_fix_poles = True
me_hydrogen_sticks_cylinder.use_remesh_preserve_attributes = False
me_hydrogen_sticks_cylinder.use_mirror_vertex_groups = False
me_hydrogen_sticks_cylinder.update()
me_hydrogen_sticks_cup = bpy.data.meshes.new('Hydrogen_sticks_cup')
me_hydrogen_sticks_cup.from_pydata([(0.0, 0.0, 0.025), (0.2, 0.0, 0.025), (0.1892, 0.06494, 0.025), (0.1578, 0.1228, 0.025), (0.1094, 0.1674, 0.025), (0.0491, 0.1939, 0.025), (-0.01652, 0.1993, 0.025), (-0.08034, 0.1832, 0.025), (-0.1355, 0.1471, 0.025), (-0.1759, 0.09519, 0.025), (-0.1973, 0.03292, 0.025), (-0.1973, -0.03292, 0.025), (-0.1759, -0.09519, 0.025), (-0.1355, -0.1471, 0.025), (-0.08034, -0.1832, 0.025), (-0.01652, -0.1993, 0.025), (0.0491, -0.1939, 0.025), (0.1094, -0.1674, 0.025), (0.1578, -0.1228, 0.025), (0.1892, -0.06494, 0.025), (0.0, 0.0, -0.025), (0.2, 0.0, -0.025), (0.1892, 0.06494, -0.025), (0.1578, 0.1228, -0.025), (0.1094, 0.1674, -0.025), (0.0491, 0.1939, -0.025), (-0.01652, 0.1993, -0.025), (-0.08034, 0.1832, -0.025), (-0.1355, 0.1471, -0.025), (-0.1759, 0.09519, -0.025), (-0.1973, 0.03292, -0.025), (-0.1973, -0.03292, -0.025), (-0.1759, -0.09519, -0.025), (-0.1355, -0.1471, -0.025), (-0.08034, -0.1832, -0.025), (-0.01652, -0.1993, -0.025), (0.0491, -0.1939, -0.025), (0.1094, -0.1674, -0.025), (0.1578, -0.1228, -0.025), (0.1892, -0.06494, -0.025)], [], [(0, 1, 2), (20, 21, 22), (0, 2, 3), (20, 22, 23), (0, 3, 4), (20, 23, 24), (0, 4, 5), (20, 24, 25), (0, 5, 6), (20, 25, 26), (0, 6, 7), (20, 26, 27), (0, 7, 8), (20, 27, 28), (0, 8, 9), (20, 28, 29), (0, 9, 10), (20, 29, 30), (0, 10, 11), (20, 30, 31), (0, 11, 12), (20, 31, 32), (0, 12, 13), (20, 32, 33), (0, 13, 14), (20, 33, 34), (0, 14, 15), (20, 34, 35), (0, 15, 16), (20, 35, 36), (0, 16, 17), (20, 36, 37), (0, 17, 18), (20, 37, 38), (0, 18, 19), (20, 38, 39), (0, 19, 1), (20, 39, 21)])
me_hydrogen_sticks_cup.materials.append(mat_hydrogen)
me_hydrogen_sticks_cup.use_remesh_fix_poles = True
me_hydrogen_sticks_cup.use_remesh_preserve_attributes = False
me_hydrogen_sticks_cup.use_mirror_vertex_groups = False
me_hydrogen_sticks_cup.update()
me_mesh_oxygen = bpy.data.meshes.new('Mesh_Oxygen')
me_mesh_oxygen.from_pydata([(0.0, -0.2539, 0.0)], [], [])
me_mesh_oxygen.use_remesh_fix_poles = True
me_mesh_oxygen.use_remesh_preserve_attributes = False
me_mesh_oxygen.use_mirror_vertex_groups = False
me_mesh_oxygen.update()
me_sticks_oxygen = bpy.data.meshes.new('Sticks_Oxygen')
me_sticks_oxygen.from_pydata([(-0.4798, -0.1807, 0.0), (-0.2618, 0.1548, 0.0), (-0.3708, -0.01295, 0.2), (-0.3708, -0.01295, -0.2), (-0.4378, -0.2079, 0.0), (-0.2199, 0.1275, 0.0), (-0.3289, -0.04019, 0.2), (-0.3289, -0.04019, -0.2), (-0.3959, -0.2351, 0.0), (-0.178, 0.1003, 0.0), (-0.2869, -0.06744, 0.2), (-0.2869, -0.06744, -0.2), (-0.354, -0.2624, 0.0), (-0.136, 0.07302, 0.0), (-0.245, -0.09468, 0.2), (-0.245, -0.09468, -0.2), (-0.3121, -0.2896, 0.0), (-0.0941, 0.04578, 0.0), (-0.2031, -0.1219, 0.2), (-0.2031, -0.1219, -0.2), (-0.2701, -0.3169, 0.0), (-0.05218, 0.01853, 0.0), (-0.1612, -0.1492, 0.2), (-0.1612, -0.1492, -0.2), (-0.2282, -0.3441, 0.0), (-0.01025, -0.008711, 0.0), (-0.1192, -0.1764, 0.2), (-0.1192, -0.1764, -0.2), (-0.1863, -0.3714, 0.0), (0.03168, -0.03596, 0.0), (-0.0773, -0.2037, 0.2), (-0.0773, -0.2037, -0.2), (-0.1443, -0.3986, 0.0), (0.0736, -0.0632, 0.0), (-0.03537, -0.2309, 0.2), (-0.03537, -0.2309, -0.2), (-0.1024, -0.4258, 0.0), (0.1155, -0.09044, 0.0), (0.006552, -0.2581, 0.2), (0.006552, -0.2581, -0.2), (0.4798, -0.1807, 0.0), (0.2618, 0.1548, 0.0), (0.3708, -0.01295, -0.2), (0.3708, -0.01295, 0.2), (0.4378, -0.2079, 0.0), (0.2199, 0.1275, 0.0), (0.3289, -0.04019, -0.2), (0.3289, -0.04019, 0.2), (0.3959, -0.2351, 0.0), (0.178, 0.1003, 0.0), (0.2869, -0.06744, -0.2), (0.2869, -0.06744, 0.2), (0.354, -0.2624, 0.0), (0.136, 0.07302, 0.0), (0.245, -0.09468, -0.2), (0.245, -0.09468, 0.2), (0.3121, -0.2896, 0.0), (0.0941, 0.04578, 0.0), (0.2031, -0.1219, -0.2), (0.2031, -0.1219, 0.2), (0.2701, -0.3169, 0.0), (0.05218, 0.01853, 0.0), (0.1612, -0.1492, -0.2), (0.1612, -0.1492, 0.2), (0.2282, -0.3441, 0.0), (0.01025, -0.008711, 0.0), (0.1192, -0.1764, -0.2), (0.1192, -0.1764, 0.2), (0.1863, -0.3714, 0.0), (-0.03168, -0.03596, 0.0), (0.0773, -0.2037, -0.2), (0.0773, -0.2037, 0.2), (0.1443, -0.3986, 0.0), (-0.0736, -0.0632, 0.0), (0.03537, -0.2309, -0.2), (0.03537, -0.2309, 0.2), (0.1024, -0.4258, 0.0), (-0.1155, -0.09044, 0.0), (-0.006552, -0.2581, -0.2), (-0.006552, -0.2581, 0.2)], [], [(0, 2, 1, 3), (4, 6, 5, 7), (8, 10, 9, 11), (12, 14, 13, 15), (16, 18, 17, 19), (20, 22, 21, 23), (24, 26, 25, 27), (28, 30, 29, 31), (32, 34, 33, 35), (36, 38, 37, 39), (40, 42, 41, 43), (44, 46, 45, 47), (48, 50, 49, 51), (52, 54, 53, 55), (56, 58, 57, 59), (60, 62, 61, 63), (64, 66, 65, 67), (68, 70, 69, 71), (72, 74, 73, 75), (76, 78, 77, 79)])
me_sticks_oxygen.use_remesh_fix_poles = True
me_sticks_oxygen.use_remesh_preserve_attributes = False
me_sticks_oxygen.use_mirror_vertex_groups = False
me_sticks_oxygen.update()
me_oxygen_sticks_cylinder = bpy.data.meshes.new('Oxygen_sticks_cylinder')
me_oxygen_sticks_cylinder.from_pydata([(0.0, 0.0, 0.025), (0.2, 0.0, 0.025), (0.1892, 0.06494, 0.025), (0.1578, 0.1228, 0.025), (0.1094, 0.1674, 0.025), (0.0491, 0.1939, 0.025), (-0.01652, 0.1993, 0.025), (-0.08034, 0.1832, 0.025), (-0.1355, 0.1471, 0.025), (-0.1759, 0.09519, 0.025), (-0.1973, 0.03292, 0.025), (-0.1973, -0.03292, 0.025), (-0.1759, -0.09519, 0.025), (-0.1355, -0.1471, 0.025), (-0.08034, -0.1832, 0.025), (-0.01652, -0.1993, 0.025), (0.0491, -0.1939, 0.025), (0.1094, -0.1674, 0.025), (0.1578, -0.1228, 0.025), (0.1892, -0.06494, 0.025), (0.0, 0.0, -0.025), (0.2, 0.0, -0.025), (0.1892, 0.06494, -0.025), (0.1578, 0.1228, -0.025), (0.1094, 0.1674, -0.025), (0.0491, 0.1939, -0.025), (-0.01652, 0.1993, -0.025), (-0.08034, 0.1832, -0.025), (-0.1355, 0.1471, -0.025), (-0.1759, 0.09519, -0.025), (-0.1973, 0.03292, -0.025), (-0.1973, -0.03292, -0.025), (-0.1759, -0.09519, -0.025), (-0.1355, -0.1471, -0.025), (-0.08034, -0.1832, -0.025), (-0.01652, -0.1993, -0.025), (0.0491, -0.1939, -0.025), (0.1094, -0.1674, -0.025), (0.1578, -0.1228, -0.025), (0.1892, -0.06494, -0.025)], [], [(1, 2, 22, 21), (2, 3, 23, 22), (3, 4, 24, 23), (4, 5, 25, 24), (5, 6, 26, 25), (6, 7, 27, 26), (7, 8, 28, 27), (8, 9, 29, 28), (9, 10, 30, 29), (10, 11, 31, 30), (11, 12, 32, 31), (12, 13, 33, 32), (13, 14, 34, 33), (14, 15, 35, 34), (15, 16, 36, 35), (16, 17, 37, 36), (17, 18, 38, 37), (18, 19, 39, 38), (19, 1, 21, 39)])
me_oxygen_sticks_cylinder.materials.append(mat_oxygen)
me_oxygen_sticks_cylinder.use_remesh_fix_poles = True
me_oxygen_sticks_cylinder.use_remesh_preserve_attributes = False
me_oxygen_sticks_cylinder.use_mirror_vertex_groups = False
me_oxygen_sticks_cylinder.update()
me_oxygen_sticks_cup = bpy.data.meshes.new('Oxygen_sticks_cup')
me_oxygen_sticks_cup.from_pydata([(0.0, 0.0, 0.025), (0.2, 0.0, 0.025), (0.1892, 0.06494, 0.025), (0.1578, 0.1228, 0.025), (0.1094, 0.1674, 0.025), (0.0491, 0.1939, 0.025), (-0.01652, 0.1993, 0.025), (-0.08034, 0.1832, 0.025), (-0.1355, 0.1471, 0.025), (-0.1759, 0.09519, 0.025), (-0.1973, 0.03292, 0.025), (-0.1973, -0.03292, 0.025), (-0.1759, -0.09519, 0.025), (-0.1355, -0.1471, 0.025), (-0.08034, -0.1832, 0.025), (-0.01652, -0.1993, 0.025), (0.0491, -0.1939, 0.025), (0.1094, -0.1674, 0.025), (0.1578, -0.1228, 0.025), (0.1892, -0.06494, 0.025), (0.0, 0.0, -0.025), (0.2, 0.0, -0.025), (0.1892, 0.06494, -0.025), (0.1578, 0.1228, -0.025), (0.1094, 0.1674, -0.025), (0.0491, 0.1939, -0.025), (-0.01652, 0.1993, -0.025), (-0.08034, 0.1832, -0.025), (-0.1355, 0.1471, -0.025), (-0.1759, 0.09519, -0.025), (-0.1973, 0.03292, -0.025), (-0.1973, -0.03292, -0.025), (-0.1759, -0.09519, -0.025), (-0.1355, -0.1471, -0.025), (-0.08034, -0.1832, -0.025), (-0.01652, -0.1993, -0.025), (0.0491, -0.1939, -0.025), (0.1094, -0.1674, -0.025), (0.1578, -0.1228, -0.025), (0.1892, -0.06494, -0.025)], [], [(0, 1, 2), (20, 21, 22), (0, 2, 3), (20, 22, 23), (0, 3, 4), (20, 23, 24), (0, 4, 5), (20, 24, 25), (0, 5, 6), (20, 25, 26), (0, 6, 7), (20, 26, 27), (0, 7, 8), (20, 27, 28), (0, 8, 9), (20, 28, 29), (0, 9, 10), (20, 29, 30), (0, 10, 11), (20, 30, 31), (0, 11, 12), (20, 31, 32), (0, 12, 13), (20, 32, 33), (0, 13, 14), (20, 33, 34), (0, 14, 15), (20, 34, 35), (0, 15, 16), (20, 35, 36), (0, 16, 17), (20, 36, 37), (0, 17, 18), (20, 37, 38), (0, 18, 19), (20, 38, 39), (0, 19, 1), (20, 39, 21)])
me_oxygen_sticks_cup.materials.append(mat_oxygen)
me_oxygen_sticks_cup.use_remesh_fix_poles = True
me_oxygen_sticks_cup.use_remesh_preserve_attributes = False
me_oxygen_sticks_cup.use_mirror_vertex_groups = False
me_oxygen_sticks_cup.update()

# ---- curves / text
cu_surfsphere = bpy.data.curves.new('SurfSphere', 'CURVE')
cu_surfsphere.dimensions = '3D'
_sp = cu_surfsphere.splines.new('NURBS'); _sp.points.add(39)
_sp.points.foreach_set('co', [0.0, 0.0, -1.0, 1.0, -1.0, 0.0, -1.0, 0.7071, -1.0, 0.0, 0.0, 1.0, -1.0, 0.0, 1.0, 0.7071, 0.0, 0.0, 1.0, 1.0, 0.0, 0.0, -1.0, 0.3536, -1.0, -1.0, -1.0, 0.25, -1.0, -1.0, 0.0, 0.3536, -1.0, -1.0, 1.0, 0.25, 0.0, 0.0, 1.0, 0.3536, 0.0, 0.0, -1.0, 1.0, 0.0, -1.0, -1.0, 0.7071, 0.0, -1.0, 0.0, 1.0, 0.0, -1.0, 1.0, 0.7071, 0.0, 0.0, 1.0, 1.0, 0.0, 0.0, -1.0, 0.3536, 1.0, -1.0, -1.0, 0.25, 1.0, -1.0, 0.0, 0.3536, 1.0, -1.0, 1.0, 0.25, 0.0, 0.0, 1.0, 0.3536, 0.0, 0.0, -1.0, 1.0, 1.0, 0.0, -1.0, 0.7071, 1.0, 0.0, 0.0, 1.0, 1.0, 0.0, 1.0, 0.7071, 0.0, 0.0, 1.0, 1.0, 0.0, 0.0, -1.0, 0.3536, 1.0, 1.0, -1.0, 0.25, 1.0, 1.0, 0.0, 0.3536, 1.0, 1.0, 1.0, 0.25, 0.0, 0.0, 1.0, 0.3536, 0.0, 0.0, -1.0, 1.0, 0.0, 1.0, -1.0, 0.7071, 0.0, 1.0, 0.0, 1.0, 0.0, 1.0, 1.0, 0.7071, 0.0, 0.0, 1.0, 1.0, 0.0, 0.0, -1.0, 0.3536, -1.0, 1.0, -1.0, 0.25, -1.0, 1.0, 0.0, 0.3536, -1.0, 1.0, 1.0, 0.25, 0.0, 0.0, 1.0, 0.3536])
_sp.points.foreach_set('radius', [0.0, 0.0, 0.0, 0.0, 0.0, 0.0, 0.0, 0.0, 0.0, 0.0, 0.0, 0.0, 0.0, 0.0, 0.0, 0.0, 0.0, 0.0, 0.0, 0.0, 0.0, 0.0, 0.0, 0.0, 0.0, 0.0, 0.0, 0.0, 0.0, 0.0, 0.0, 0.0, 0.0, 0.0, 0.0, 0.0, 0.0, 0.0, 0.0, 0.0])
_sp.order_u = 3
_sp.resolution_v = 4
_sp.use_cyclic_v = True
_sp.use_endpoint_u = True
_sp.use_bezier_u = True
cu_surfsphere.materials.append(mat_hydrogen_001)
cu_surfsphere.use_path_clamp = True
cu_surfsphere.resolution_v = 4
cu_surfsphere.fill_mode = 'FULL'
cu_surfsphere_001 = bpy.data.curves.new('SurfSphere.001', 'CURVE')
cu_surfsphere_001.dimensions = '3D'
_sp = cu_surfsphere_001.splines.new('NURBS'); _sp.points.add(39)
_sp.points.foreach_set('co', [0.0, 0.0, -1.0, 1.0, -1.0, 0.0, -1.0, 0.7071, -1.0, 0.0, 0.0, 1.0, -1.0, 0.0, 1.0, 0.7071, 0.0, 0.0, 1.0, 1.0, 0.0, 0.0, -1.0, 0.3536, -1.0, -1.0, -1.0, 0.25, -1.0, -1.0, 0.0, 0.3536, -1.0, -1.0, 1.0, 0.25, 0.0, 0.0, 1.0, 0.3536, 0.0, 0.0, -1.0, 1.0, 0.0, -1.0, -1.0, 0.7071, 0.0, -1.0, 0.0, 1.0, 0.0, -1.0, 1.0, 0.7071, 0.0, 0.0, 1.0, 1.0, 0.0, 0.0, -1.0, 0.3536, 1.0, -1.0, -1.0, 0.25, 1.0, -1.0, 0.0, 0.3536, 1.0, -1.0, 1.0, 0.25, 0.0, 0.0, 1.0, 0.3536, 0.0, 0.0, -1.0, 1.0, 1.0, 0.0, -1.0, 0.7071, 1.0, 0.0, 0.0, 1.0, 1.0, 0.0, 1.0, 0.7071, 0.0, 0.0, 1.0, 1.0, 0.0, 0.0, -1.0, 0.3536, 1.0, 1.0, -1.0, 0.25, 1.0, 1.0, 0.0, 0.3536, 1.0, 1.0, 1.0, 0.25, 0.0, 0.0, 1.0, 0.3536, 0.0, 0.0, -1.0, 1.0, 0.0, 1.0, -1.0, 0.7071, 0.0, 1.0, 0.0, 1.0, 0.0, 1.0, 1.0, 0.7071, 0.0, 0.0, 1.0, 1.0, 0.0, 0.0, -1.0, 0.3536, -1.0, 1.0, -1.0, 0.25, -1.0, 1.0, 0.0, 0.3536, -1.0, 1.0, 1.0, 0.25, 0.0, 0.0, 1.0, 0.3536])
_sp.points.foreach_set('radius', [0.0, 0.0, 0.0, 0.0, 0.0, 0.0, 0.0, 0.0, 0.0, 0.0, 0.0, 0.0, 0.0, 0.0, 0.0, 0.0, 0.0, 0.0, 0.0, 0.0, 0.0, 0.0, 0.0, 0.0, 0.0, 0.0, 0.0, 0.0, 0.0, 0.0, 0.0, 0.0, 0.0, 0.0, 0.0, 0.0, 0.0, 0.0, 0.0, 0.0])
_sp.order_u = 3
_sp.resolution_v = 4
_sp.use_cyclic_v = True
_sp.use_endpoint_u = True
_sp.use_bezier_u = True
cu_surfsphere_001.materials.append(mat_oxygen)
cu_surfsphere_001.use_path_clamp = True
cu_surfsphere_001.resolution_v = 4
cu_surfsphere_001.fill_mode = 'FULL'

# ---- objects
ob_text = bpy.data.objects.new('Text', me_text)
ob_text_001 = bpy.data.objects.new('Text.001', me_text_001)
ob_hydrogen_mesh = bpy.data.objects.new('Hydrogen_mesh', me_mesh_hydrogen)
ob_hydrogen_ball = bpy.data.objects.new('Hydrogen_ball', cu_surfsphere)
ob_hydrogen_sticks_mesh = bpy.data.objects.new('Hydrogen_sticks_mesh', me_sticks_hydrogen)
ob_hydrogen_sticks_cylinder = bpy.data.objects.new('Hydrogen_sticks_cylinder', me_hydrogen_sticks_cylinder)
ob_hydrogen_sticks_cup = bpy.data.objects.new('Hydrogen_sticks_cup', me_hydrogen_sticks_cup)
ob_oxygen_mesh = bpy.data.objects.new('Oxygen_mesh', me_mesh_oxygen)
ob_oxygen_ball = bpy.data.objects.new('Oxygen_ball', cu_surfsphere_001)
ob_oxygen_sticks_mesh = bpy.data.objects.new('Oxygen_sticks_mesh', me_sticks_oxygen)
ob_oxygen_sticks_cylinder = bpy.data.objects.new('Oxygen_sticks_cylinder', me_oxygen_sticks_cylinder)
ob_oxygen_sticks_cup = bpy.data.objects.new('Oxygen_sticks_cup', me_oxygen_sticks_cup)

# ---- transforms, parenting, visibility, modifiers, constraints
ob_text.location = (-0.3457, -1.047, -0.08492)
ob_text.rotation_euler = (1.572, -6.27, -0.1288)
ob_text.scale = (0.2918, 0.2918, 0.2918)
ob_text.lineart.crease_threshold = 0.0
_m = ob_text.modifiers.new('Decimate', 'DECIMATE')
_m.decimate_type = 'DISSOLVE'
_m = ob_text.modifiers.new('Solidify', 'SOLIDIFY')
_m.thickness = 0.17
ob_text_001.location = (0.2568, 0.4127, -0.01316)
ob_text_001.rotation_euler = (1.519, -6.278, -3.082)
ob_text_001.scale = (0.2918, 0.2918, 0.2918)
ob_text_001.lineart.crease_threshold = 0.0
_m = ob_text_001.modifiers.new('Decimate', 'DECIMATE')
_m.decimate_type = 'DISSOLVE'
_m = ob_text_001.modifiers.new('Solidify', 'SOLIDIFY')
_m.thickness = 0.17
ob_hydrogen_mesh.location = (0.0, -0.09744, 0.0)
ob_hydrogen_mesh.instance_type = 'VERTS'
ob_hydrogen_mesh.lineart.crease_threshold = 0.0
ob_hydrogen_ball.parent = ob_hydrogen_mesh
ob_hydrogen_ball.location = (0.0, 0.0, 0.0)
ob_hydrogen_ball.scale = (0.32, 0.32, 0.32)
ob_hydrogen_ball.empty_image_offset = (0.0, 0.0)
ob_hydrogen_ball.lineart.crease_threshold = 0.0
ob_hydrogen_sticks_mesh.location = (0.0, -0.09744, 0.0)
ob_hydrogen_sticks_mesh.instance_type = 'FACES'
ob_hydrogen_sticks_mesh.lineart.crease_threshold = 0.0
ob_hydrogen_sticks_cylinder.parent = ob_hydrogen_sticks_mesh
ob_hydrogen_sticks_cylinder.location = (0.0, 0.0, 0.0)
ob_hydrogen_sticks_cylinder.lineart.crease_threshold = 0.0
ob_hydrogen_sticks_cup.parent = ob_hydrogen_sticks_mesh
ob_hydrogen_sticks_cup.location = (0.0, 0.0, 0.0)
ob_hydrogen_sticks_cup.lineart.crease_threshold = 0.0
ob_oxygen_mesh.location = (0.0, -0.09744, 0.0)
ob_oxygen_mesh.instance_type = 'VERTS'
ob_oxygen_mesh.lineart.crease_threshold = 0.0
ob_oxygen_ball.parent = ob_oxygen_mesh
ob_oxygen_ball.location = (0.0, 0.0, 0.0)
ob_oxygen_ball.scale = (0.73, 0.73, 0.73)
ob_oxygen_ball.empty_image_offset = (0.0, 0.0)
ob_oxygen_ball.lineart.crease_threshold = 0.0
ob_oxygen_sticks_mesh.location = (0.0, -0.09744, 0.0)
ob_oxygen_sticks_mesh.instance_type = 'FACES'
ob_oxygen_sticks_mesh.lineart.crease_threshold = 0.0
ob_oxygen_sticks_cylinder.parent = ob_oxygen_sticks_mesh
ob_oxygen_sticks_cylinder.location = (0.0, 0.0, 0.0)
ob_oxygen_sticks_cylinder.lineart.crease_threshold = 0.0
ob_oxygen_sticks_cup.parent = ob_oxygen_sticks_mesh
ob_oxygen_sticks_cup.location = (0.0, 0.0, 0.0)
ob_oxygen_sticks_cup.lineart.crease_threshold = 0.0

# ---- collection membership
scene.collection.objects.link(ob_text)
scene.collection.objects.link(ob_text_001)
col_hydrogen_atom.objects.link(ob_hydrogen_mesh)
col_hydrogen_atom.objects.link(ob_hydrogen_ball)
col_hydrogen_sticks.objects.link(ob_hydrogen_sticks_mesh)
col_hydrogen_sticks.objects.link(ob_hydrogen_sticks_cylinder)
col_hydrogen_sticks.objects.link(ob_hydrogen_sticks_cup)
col_oxygen_atom.objects.link(ob_oxygen_mesh)
col_oxygen_atom.objects.link(ob_oxygen_ball)
col_oxygen_sticks.objects.link(ob_oxygen_sticks_mesh)
col_oxygen_sticks.objects.link(ob_oxygen_sticks_cylinder)
col_oxygen_sticks.objects.link(ob_oxygen_sticks_cup)

# ---- scene / render settings (as saved in the file)
scene.frame_start = 1; scene.frame_end = 250; scene.frame_set(1)
scene.render.engine = 'BLENDER_EEVEE_NEXT'
scene.cycles.use_denoising = False
scene.cycles.samples = 128
scene.cycles.sampling_pattern = 'TABULATED_SOBOL'
scene.cycles.use_adaptive_sampling = False
scene.cycles.use_light_tree = False
scene.view_settings.view_transform = 'Filmic'
bpy.context.view_layer.update()

# ---- added for rendering (the .blend has no active camera and no usable light): camera, sun
cam_auto = bpy.data.cameras.new('AutoCamera')
cam_auto.lens = 50.0
cam_auto.sensor_width = 36.0
cam_auto.clip_end = 1000.0
ob_auto_camera = bpy.data.objects.new('AutoCamera', cam_auto)
scene.collection.objects.link(ob_auto_camera)
ob_auto_camera.location = (2.68907, -3.47221, 2.15126)
ob_auto_camera.rotation_euler = (1.09748, -7.21219e-08, 0.694738)
scene.camera = ob_auto_camera
light_auto_sun = bpy.data.lights.new('AutoSun', 'SUN')
light_auto_sun.energy = 3.0
light_auto_sun.angle = 0.0523599
ob_auto_sun = bpy.data.objects.new('AutoSun', light_auto_sun)
scene.collection.objects.link(ob_auto_sun)
ob_auto_sun.rotation_euler = (0.872665, 0.174533, 0.523599)
bpy.context.view_layer.update()
